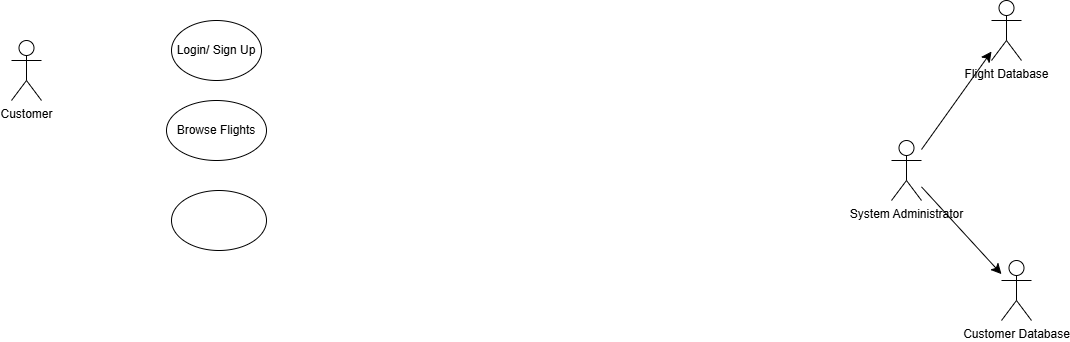

The diagram above was exported from draw.io. Its source (the exported page's mxGraphModel, read from the mxfile embedded in the PNG):
<mxGraphModel dx="640" dy="874" grid="1" gridSize="10" guides="1" tooltips="1" connect="1" arrows="1" fold="1" page="1" pageScale="1" pageWidth="850" pageHeight="1100" math="0" shadow="0">
  <root>
    <mxCell id="0" />
    <mxCell id="1" parent="0" />
    <mxCell id="C8FdAbCTqZKIosvaZFdM-1" parent="1" style="shape=umlActor;verticalLabelPosition=bottom;verticalAlign=top;html=1;outlineConnect=0;" value="Customer" vertex="1">
      <mxGeometry height="60" width="30" x="140" y="90" as="geometry" />
    </mxCell>
    <mxCell id="C8FdAbCTqZKIosvaZFdM-2" parent="1" style="shape=umlActor;verticalLabelPosition=bottom;verticalAlign=top;html=1;outlineConnect=0;" value="Customer Database" vertex="1">
      <mxGeometry height="60" width="30" x="1130" y="310" as="geometry" />
    </mxCell>
    <mxCell id="IXsxAXJ8pVljNu5-wVd4-3" parent="1" style="shape=umlActor;verticalLabelPosition=bottom;verticalAlign=top;html=1;outlineConnect=0;" value="Flight Database" vertex="1">
      <mxGeometry height="60" width="30" x="1120" y="50" as="geometry" />
    </mxCell>
    <mxCell id="shK7UFHqHVzzq25bRnwu-3" parent="1" style="ellipse;whiteSpace=wrap;html=1;" value="Login/ Sign Up" vertex="1">
      <mxGeometry height="60" width="90" x="300" y="70" as="geometry" />
    </mxCell>
    <mxCell id="14juO_eaXPyazIUjQokr-6" edge="1" parent="1" source="Z6kBsS720eqBtRg0l87H-1" style="edgeStyle=none;curved=1;rounded=0;orthogonalLoop=1;jettySize=auto;html=1;fontSize=12;startSize=8;endSize=8;" target="C8FdAbCTqZKIosvaZFdM-2">
      <mxGeometry relative="1" as="geometry" />
    </mxCell>
    <mxCell id="Z6kBsS720eqBtRg0l87H-1" parent="1" style="shape=umlActor;verticalLabelPosition=bottom;verticalAlign=top;html=1;outlineConnect=0;" value="System Administrator" vertex="1">
      <mxGeometry height="60" width="30" x="1020" y="190" as="geometry" />
    </mxCell>
    <mxCell id="14juO_eaXPyazIUjQokr-9" edge="1" parent="1" source="Z6kBsS720eqBtRg0l87H-1" style="edgeStyle=none;curved=1;rounded=0;orthogonalLoop=1;jettySize=auto;html=1;fontSize=12;startSize=8;endSize=8;" target="IXsxAXJ8pVljNu5-wVd4-3">
      <mxGeometry relative="1" as="geometry" />
    </mxCell>
    <mxCell id="shK7UFHqHVzzq25bRnwu-4" parent="1" style="ellipse;whiteSpace=wrap;html=1;" value="Browse Flights" vertex="1">
      <mxGeometry height="60" width="100" x="295" y="150" as="geometry" />
    </mxCell>
    <mxCell id="shK7UFHqHVzzq25bRnwu-5" parent="1" style="ellipse;whiteSpace=wrap;html=1;" value="" vertex="1">
      <mxGeometry height="60" width="95" x="300" y="240" as="geometry" />
    </mxCell>
  </root>
</mxGraphModel>